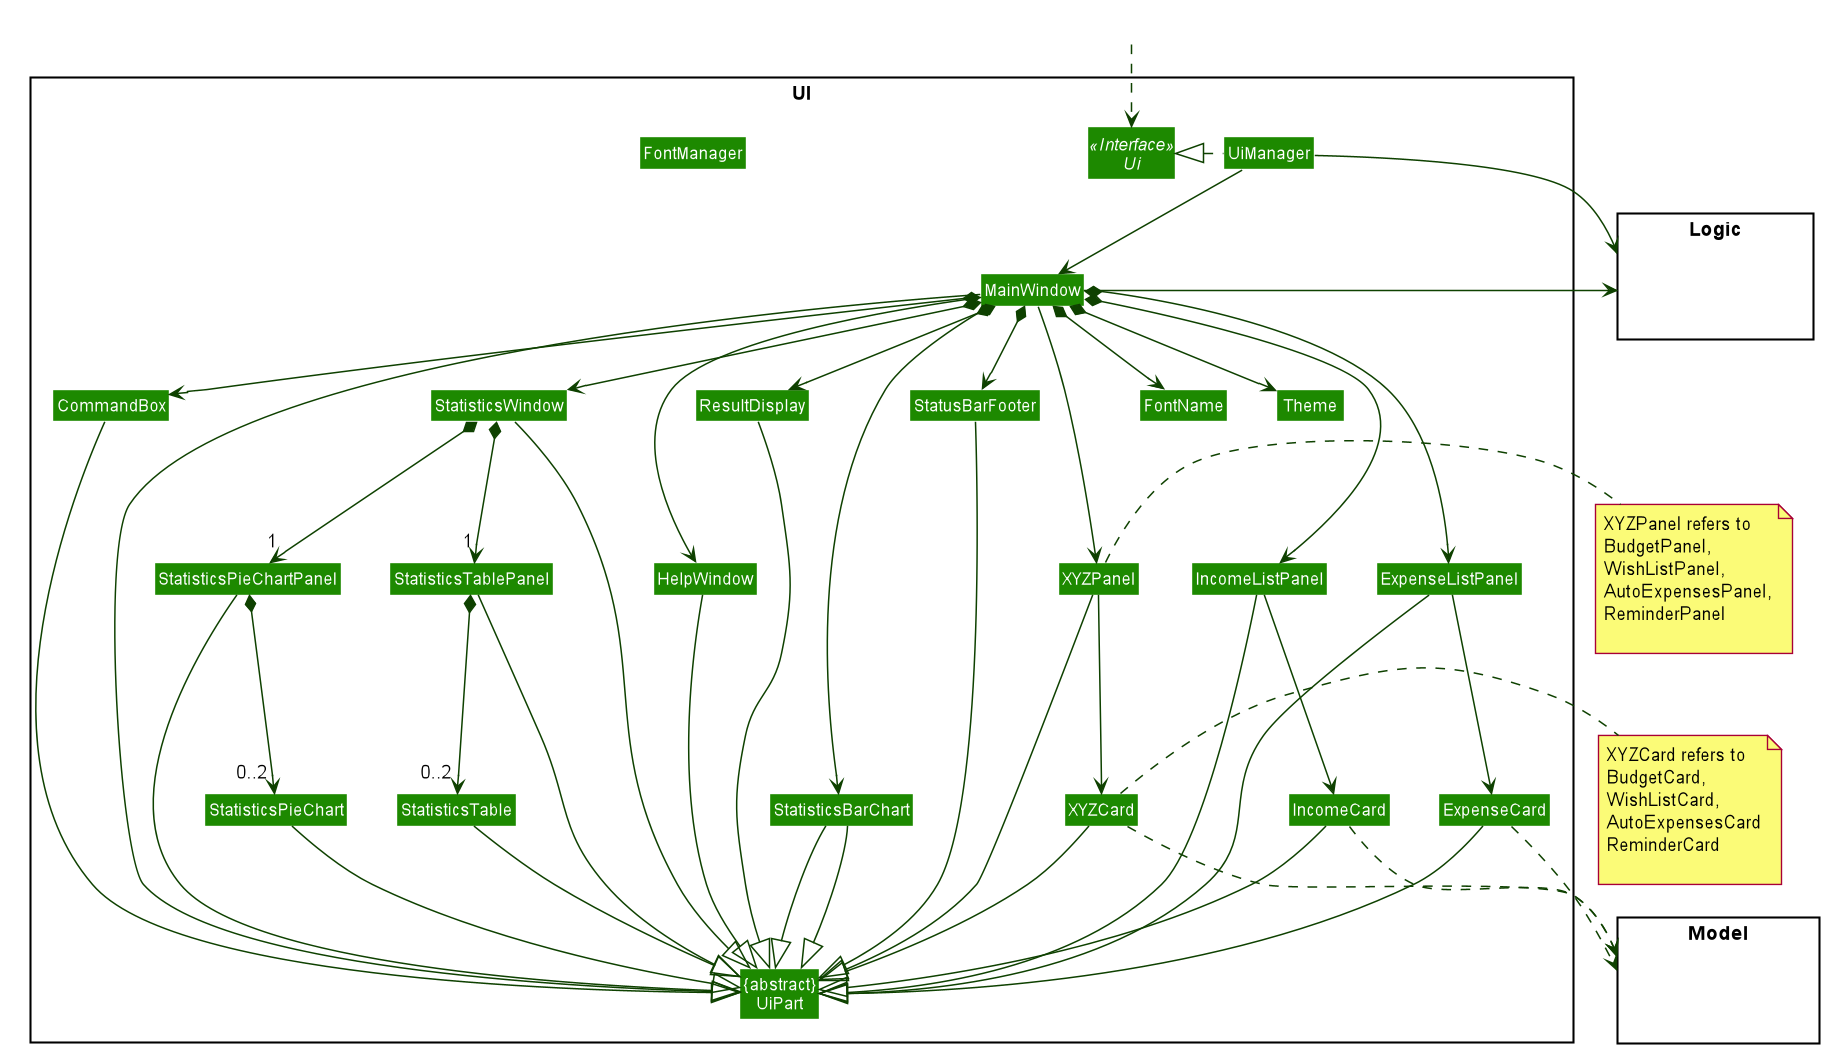

The diagram above was rendered by PlantUML. Its source (embedded in the PNG):
@startuml










skinparam BackgroundColor #FFFFFFF

skinparam Shadowing false

skinparam Class {
    FontColor #FFFFFF
    BorderThickness 1
    BorderColor #FFFFFF
    StereotypeFontColor #FFFFFF
    FontName Arial
}

skinparam Actor {
    BorderColor #000000
    Color #000000
    FontName Arial
}

skinparam Sequence {
    MessageAlign center
    BoxFontSize 15
    BoxPadding 0
    BoxFontColor #FFFFFF
    FontName Arial
}

skinparam Participant {
    FontColor #FFFFFFF
    Padding 20
}

skinparam MinClassWidth 50
skinparam ParticipantPadding 10
skinparam Shadowing false
skinparam DefaultTextAlignment center
skinparam packageStyle Rectangle

hide footbox
hide members
hide circle
skinparam arrowThickness 1.1
skinparam arrowColor #0E4100
skinparam classBackgroundColor #1D8900

package UI <<Rectangle>>{
Interface Ui <<Interface>>
Class "{abstract}\nUiPart" as UiPart
Class UiManager
Class MainWindow
Class HelpWindow
Class ResultDisplay
Class ExpenseListPanel
Class IncomeListPanel
Class XYZPanel
Class ExpenseCard
Class IncomeCard
Class XYZCard
Class StatusBarFooter
Class CommandBox
Class FontName
Class FontManager
Class Theme
Class StatisticsWindow
Class StatisticsPieChartPanel
Class StatisticsTable
Class StatisticsPieChart
Class StatisticsTablePanel
Class StatisticsBarChart
}

package Model <<Rectangle>> {
Class HiddenModel #FFFFFF
}

package Logic <<Rectangle>> {
Class HiddenLogic #FFFFFF
}

Class HiddenOutside #FFFFFF
HiddenOutside ..> Ui

UiManager .left.|> Ui
UiManager --> MainWindow
MainWindow --> HelpWindow
MainWindow *--> CommandBox
MainWindow *--> ResultDisplay
MainWindow *--> ExpenseListPanel
MainWindow *--> IncomeListPanel
MainWindow --> XYZPanel
MainWindow *--> StatisticsWindow
MainWindow *--> StatusBarFooter
MainWindow *--> FontName
MainWindow *--> Theme
MainWindow *--> StatisticsBarChart

ExpenseListPanel --> ExpenseCard
IncomeListPanel --> IncomeCard
XYZPanel --> XYZCard

StatisticsWindow *-->"1" StatisticsPieChartPanel
StatisticsPieChartPanel *-->"0..2" StatisticsPieChart
StatisticsWindow *-->"1" StatisticsTablePanel
StatisticsTablePanel *-->"0..2" StatisticsTable

MainWindow --|> UiPart
ResultDisplay --|> UiPart
CommandBox --|> UiPart
ExpenseListPanel --|> UiPart
IncomeListPanel --|> UiPart
XYZPanel --|> UiPart
XYZCard --|> UiPart
ExpenseCard --|> UiPart
IncomeCard --|> UiPart
StatisticsBarChart --|> UiPart
StatisticsWindow --|> UiPart
StatisticsBarChart --|> UiPart
StatisticsTable --|> UiPart
StatisticsPieChart --|> UiPart
StatisticsPieChartPanel --|> UiPart
StatisticsTablePanel --|> UiPart

StatusBarFooter -down-|> UiPart
HelpWindow -down-|> UiPart

ExpenseCard .down.> Model
IncomeCard .down.> Model
XYZCard .down.> Model

UiManager -right-> Logic
MainWindow -left-> Logic



note right of XYZPanel: XYZPanel refers to\nBudgetPanel,\nWishListPanel,\nAutoExpensesPanel,\nReminderPanel\n
note right of XYZCard: XYZCard refers to\nBudgetCard,\nWishListCard,\nAutoExpensesCard\nReminderCard\n
@enduml